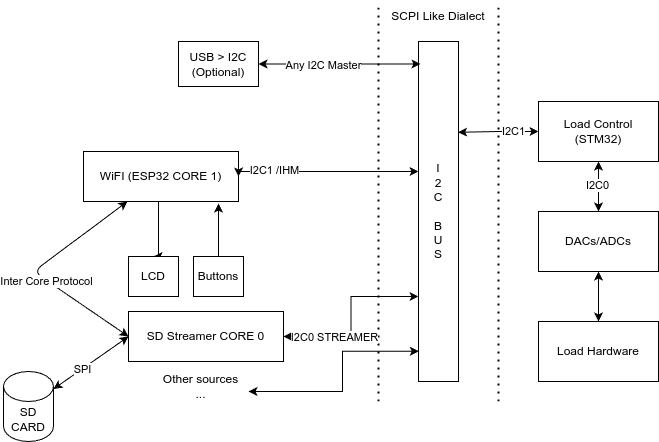

The diagram above was exported from draw.io. Its source (the exported page's mxGraphModel, read from the mxfile embedded in the PNG):
<mxGraphModel dx="1558" dy="552" grid="1" gridSize="10" guides="1" tooltips="1" connect="1" arrows="1" fold="1" page="1" pageScale="1" pageWidth="850" pageHeight="1100" math="0" shadow="0">
  <root>
    <mxCell id="0" />
    <mxCell id="1" parent="0" />
    <mxCell id="hiB3dFz6FBf5v_eiS4wI-1" value="Load Hardware" style="rounded=0;whiteSpace=wrap;html=1;" parent="1" vertex="1">
      <mxGeometry x="535" y="640" width="120" height="60" as="geometry" />
    </mxCell>
    <mxCell id="hiB3dFz6FBf5v_eiS4wI-4" style="edgeStyle=orthogonalEdgeStyle;rounded=0;orthogonalLoop=1;jettySize=auto;html=1;entryX=0.5;entryY=0;entryDx=0;entryDy=0;startArrow=classic;startFill=1;" parent="1" source="hiB3dFz6FBf5v_eiS4wI-2" target="hiB3dFz6FBf5v_eiS4wI-3" edge="1">
      <mxGeometry relative="1" as="geometry" />
    </mxCell>
    <mxCell id="hiB3dFz6FBf5v_eiS4wI-27" value="I2C0" style="edgeLabel;html=1;align=center;verticalAlign=middle;resizable=0;points=[];" parent="hiB3dFz6FBf5v_eiS4wI-4" connectable="0" vertex="1">
      <mxGeometry x="-0.0585" y="-1" relative="1" as="geometry">
        <mxPoint as="offset" />
      </mxGeometry>
    </mxCell>
    <mxCell id="hiB3dFz6FBf5v_eiS4wI-2" value="Load Control&lt;div&gt;(STM32)&lt;/div&gt;" style="rounded=0;whiteSpace=wrap;html=1;" parent="1" vertex="1">
      <mxGeometry x="535" y="420" width="120" height="60" as="geometry" />
    </mxCell>
    <mxCell id="hiB3dFz6FBf5v_eiS4wI-5" style="edgeStyle=orthogonalEdgeStyle;rounded=0;orthogonalLoop=1;jettySize=auto;html=1;entryX=0.5;entryY=0;entryDx=0;entryDy=0;startArrow=classic;startFill=1;" parent="1" source="hiB3dFz6FBf5v_eiS4wI-3" target="hiB3dFz6FBf5v_eiS4wI-1" edge="1">
      <mxGeometry relative="1" as="geometry" />
    </mxCell>
    <mxCell id="hiB3dFz6FBf5v_eiS4wI-3" value="DACs/ADCs" style="rounded=0;whiteSpace=wrap;html=1;" parent="1" vertex="1">
      <mxGeometry x="535" y="530" width="120" height="60" as="geometry" />
    </mxCell>
    <mxCell id="hiB3dFz6FBf5v_eiS4wI-6" value="I&lt;div&gt;2&lt;/div&gt;&lt;div&gt;C&lt;/div&gt;&lt;div&gt;&lt;br&gt;&lt;/div&gt;&lt;div&gt;B&lt;/div&gt;&lt;div&gt;U&lt;/div&gt;&lt;div&gt;S&lt;/div&gt;" style="rounded=0;whiteSpace=wrap;html=1;" parent="1" vertex="1">
      <mxGeometry x="415" y="360" width="40" height="340" as="geometry" />
    </mxCell>
    <mxCell id="hiB3dFz6FBf5v_eiS4wI-8" value="USB&lt;span style=&quot;background-color: initial;&quot;&gt;&amp;nbsp;&amp;gt; I2C&lt;/span&gt;&lt;div&gt;&lt;span style=&quot;background-color: initial;&quot;&gt;(Optional)&lt;/span&gt;&lt;/div&gt;" style="rounded=0;whiteSpace=wrap;html=1;" parent="1" vertex="1">
      <mxGeometry x="175" y="360" width="80" height="45" as="geometry" />
    </mxCell>
    <mxCell id="hiB3dFz6FBf5v_eiS4wI-10" value="" style="endArrow=none;dashed=1;html=1;dashPattern=1 3;strokeWidth=2;rounded=0;" parent="1" edge="1">
      <mxGeometry width="50" height="50" relative="1" as="geometry">
        <mxPoint x="375" y="720" as="sourcePoint" />
        <mxPoint x="375" y="320" as="targetPoint" />
      </mxGeometry>
    </mxCell>
    <mxCell id="hiB3dFz6FBf5v_eiS4wI-11" value="" style="endArrow=none;dashed=1;html=1;dashPattern=1 3;strokeWidth=2;rounded=0;" parent="1" edge="1">
      <mxGeometry width="50" height="50" relative="1" as="geometry">
        <mxPoint x="495" y="720" as="sourcePoint" />
        <mxPoint x="495" y="320" as="targetPoint" />
      </mxGeometry>
    </mxCell>
    <mxCell id="hiB3dFz6FBf5v_eiS4wI-12" value="SCPI Like Dialect" style="text;html=1;align=center;verticalAlign=middle;whiteSpace=wrap;rounded=0;" parent="1" vertex="1">
      <mxGeometry x="375" y="320" width="120" height="30" as="geometry" />
    </mxCell>
    <mxCell id="hiB3dFz6FBf5v_eiS4wI-13" style="edgeStyle=orthogonalEdgeStyle;rounded=0;orthogonalLoop=1;jettySize=auto;html=1;entryX=0.992;entryY=0.267;entryDx=0;entryDy=0;entryPerimeter=0;startArrow=classic;startFill=1;" parent="1" source="hiB3dFz6FBf5v_eiS4wI-2" target="hiB3dFz6FBf5v_eiS4wI-6" edge="1">
      <mxGeometry relative="1" as="geometry" />
    </mxCell>
    <mxCell id="hiB3dFz6FBf5v_eiS4wI-28" value="I2C1" style="edgeLabel;html=1;align=center;verticalAlign=middle;resizable=0;points=[];" parent="hiB3dFz6FBf5v_eiS4wI-13" connectable="0" vertex="1">
      <mxGeometry x="-0.0318" y="1" relative="1" as="geometry">
        <mxPoint x="14" y="-1" as="offset" />
      </mxGeometry>
    </mxCell>
    <mxCell id="hiB3dFz6FBf5v_eiS4wI-14" style="edgeStyle=orthogonalEdgeStyle;rounded=0;orthogonalLoop=1;jettySize=auto;html=1;entryX=0.05;entryY=0.066;entryDx=0;entryDy=0;entryPerimeter=0;startArrow=classic;startFill=1;exitX=1;exitY=0.5;exitDx=0;exitDy=0;" parent="1" source="hiB3dFz6FBf5v_eiS4wI-8" target="hiB3dFz6FBf5v_eiS4wI-6" edge="1">
      <mxGeometry relative="1" as="geometry" />
    </mxCell>
    <mxCell id="14" value="Any I2C Master" style="edgeLabel;html=1;align=center;verticalAlign=middle;resizable=0;points=[];" vertex="1" connectable="0" parent="hiB3dFz6FBf5v_eiS4wI-14">
      <mxGeometry x="-0.6882" y="-1" relative="1" as="geometry">
        <mxPoint x="39" as="offset" />
      </mxGeometry>
    </mxCell>
    <mxCell id="hiB3dFz6FBf5v_eiS4wI-20" style="edgeStyle=orthogonalEdgeStyle;rounded=0;orthogonalLoop=1;jettySize=auto;html=1;entryX=0.5;entryY=0;entryDx=0;entryDy=0;" parent="1" target="hiB3dFz6FBf5v_eiS4wI-16" edge="1">
      <mxGeometry relative="1" as="geometry">
        <Array as="points">
          <mxPoint x="155" y="540" />
          <mxPoint x="155" y="540" />
        </Array>
        <mxPoint x="155" y="520" as="sourcePoint" />
      </mxGeometry>
    </mxCell>
    <mxCell id="hiB3dFz6FBf5v_eiS4wI-16" value="LCD" style="rounded=0;whiteSpace=wrap;html=1;" parent="1" vertex="1">
      <mxGeometry x="125" y="575" width="50" height="40" as="geometry" />
    </mxCell>
    <mxCell id="hiB3dFz6FBf5v_eiS4wI-17" value="Buttons" style="rounded=0;whiteSpace=wrap;html=1;" parent="1" vertex="1">
      <mxGeometry x="190" y="575" width="50" height="40" as="geometry" />
    </mxCell>
    <mxCell id="hiB3dFz6FBf5v_eiS4wI-21" style="edgeStyle=orthogonalEdgeStyle;rounded=0;orthogonalLoop=1;jettySize=auto;html=1;" parent="1" source="hiB3dFz6FBf5v_eiS4wI-17" edge="1">
      <mxGeometry relative="1" as="geometry">
        <mxPoint x="215" y="522" as="targetPoint" />
      </mxGeometry>
    </mxCell>
    <mxCell id="12" style="edgeStyle=none;html=1;entryX=0;entryY=0.5;entryDx=0;entryDy=0;startArrow=classic;startFill=1;" edge="1" parent="1" source="hiB3dFz6FBf5v_eiS4wI-23" target="8">
      <mxGeometry relative="1" as="geometry">
        <Array as="points">
          <mxPoint x="30" y="590" />
        </Array>
      </mxGeometry>
    </mxCell>
    <mxCell id="13" value="Inter Core Protocol" style="edgeLabel;html=1;align=center;verticalAlign=middle;resizable=0;points=[];" vertex="1" connectable="0" parent="12">
      <mxGeometry x="0.1481" y="-1" relative="1" as="geometry">
        <mxPoint as="offset" />
      </mxGeometry>
    </mxCell>
    <mxCell id="hiB3dFz6FBf5v_eiS4wI-23" value="WiFI (ESP32 CORE 1)" style="rounded=0;whiteSpace=wrap;html=1;" parent="1" vertex="1">
      <mxGeometry x="80" y="470" width="155" height="50" as="geometry" />
    </mxCell>
    <mxCell id="9" style="edgeStyle=none;html=1;entryX=0;entryY=0.5;entryDx=0;entryDy=0;startArrow=classic;startFill=1;" edge="1" parent="1" source="hiB3dFz6FBf5v_eiS4wI-24" target="8">
      <mxGeometry relative="1" as="geometry" />
    </mxCell>
    <mxCell id="10" value="SPI" style="edgeLabel;html=1;align=center;verticalAlign=middle;resizable=0;points=[];" vertex="1" connectable="0" parent="9">
      <mxGeometry x="-0.2459" relative="1" as="geometry">
        <mxPoint as="offset" />
      </mxGeometry>
    </mxCell>
    <mxCell id="hiB3dFz6FBf5v_eiS4wI-24" value="SD CARD" style="shape=cylinder3;whiteSpace=wrap;html=1;boundedLbl=1;backgroundOutline=1;size=15;" parent="1" vertex="1">
      <mxGeometry y="690" width="50" height="70" as="geometry" />
    </mxCell>
    <mxCell id="hiB3dFz6FBf5v_eiS4wI-26" style="edgeStyle=orthogonalEdgeStyle;rounded=0;orthogonalLoop=1;jettySize=auto;html=1;startArrow=classic;startFill=1;entryX=0;entryY=0.75;entryDx=0;entryDy=0;exitX=1;exitY=0.5;exitDx=0;exitDy=0;" parent="1" source="8" edge="1" target="hiB3dFz6FBf5v_eiS4wI-6">
      <mxGeometry relative="1" as="geometry">
        <mxPoint x="315" y="460" as="sourcePoint" />
        <mxPoint x="415" y="460" as="targetPoint" />
      </mxGeometry>
    </mxCell>
    <mxCell id="hiB3dFz6FBf5v_eiS4wI-30" value="I2C0 STREAMER" style="edgeLabel;html=1;align=center;verticalAlign=middle;resizable=0;points=[];" parent="hiB3dFz6FBf5v_eiS4wI-26" connectable="0" vertex="1">
      <mxGeometry x="-0.0266" y="2" relative="1" as="geometry">
        <mxPoint x="-15" y="18" as="offset" />
      </mxGeometry>
    </mxCell>
    <mxCell id="hiB3dFz6FBf5v_eiS4wI-29" style="edgeStyle=orthogonalEdgeStyle;rounded=0;orthogonalLoop=1;jettySize=auto;html=1;startArrow=classic;startFill=1;exitX=1;exitY=0.5;exitDx=0;exitDy=0;" parent="1" source="hiB3dFz6FBf5v_eiS4wI-23" edge="1">
      <mxGeometry relative="1" as="geometry">
        <mxPoint x="415" y="490" as="targetPoint" />
        <Array as="points">
          <mxPoint x="235" y="490" />
        </Array>
        <mxPoint x="290" y="490" as="sourcePoint" />
      </mxGeometry>
    </mxCell>
    <mxCell id="hiB3dFz6FBf5v_eiS4wI-31" value="I2C1 /IHM" style="edgeLabel;html=1;align=center;verticalAlign=middle;resizable=0;points=[];" parent="hiB3dFz6FBf5v_eiS4wI-29" connectable="0" vertex="1">
      <mxGeometry x="-0.0109" y="1" relative="1" as="geometry">
        <mxPoint x="-51" as="offset" />
      </mxGeometry>
    </mxCell>
    <mxCell id="r-3MPEJQoSiEu3DRZz5u-2" value="Other sources&lt;div&gt;...&lt;/div&gt;" style="text;html=1;align=center;verticalAlign=middle;whiteSpace=wrap;rounded=0;" parent="1" vertex="1">
      <mxGeometry x="150" y="690" width="95" height="30" as="geometry" />
    </mxCell>
    <mxCell id="r-3MPEJQoSiEu3DRZz5u-3" style="edgeStyle=orthogonalEdgeStyle;rounded=0;orthogonalLoop=1;jettySize=auto;html=1;entryX=0.007;entryY=0.911;entryDx=0;entryDy=0;entryPerimeter=0;startArrow=classic;startFill=1;" parent="1" source="r-3MPEJQoSiEu3DRZz5u-2" target="hiB3dFz6FBf5v_eiS4wI-6" edge="1">
      <mxGeometry relative="1" as="geometry">
        <Array as="points">
          <mxPoint x="215" y="710" />
          <mxPoint x="339" y="710" />
          <mxPoint x="339" y="670" />
        </Array>
      </mxGeometry>
    </mxCell>
    <mxCell id="8" value="SD Streamer CORE 0" style="rounded=0;whiteSpace=wrap;html=1;" vertex="1" parent="1">
      <mxGeometry x="125" y="630" width="155" height="50" as="geometry" />
    </mxCell>
  </root>
</mxGraphModel>